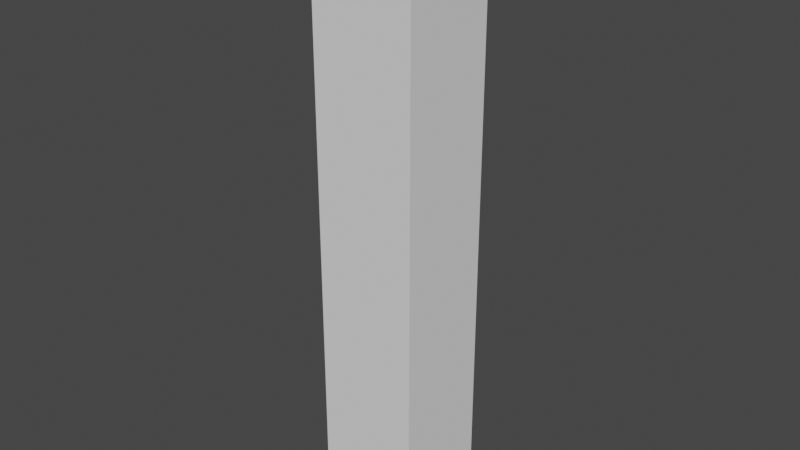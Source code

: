 # Source: stolb.blend  (saved by Blender 2.93.21; exported with 4.5.12 LTS)
import bpy
from mathutils import Matrix  # noqa: F401  (used for matrix-valued properties, if any)

bpy.ops.wm.read_factory_settings(use_empty=True)
scene = bpy.context.scene
scene.name = 'Scene'

# ---- collections
col_collection = bpy.data.collections.new('Collection'); scene.collection.children.link(col_collection)

# ---- world
world_world = bpy.data.worlds.new('World'); scene.world = world_world
world_world.use_nodes = True; world_world.node_tree.nodes.clear()
_N = world_world.node_tree.nodes; _L = world_world.node_tree.links
n0 = _N.new('ShaderNodeOutputWorld'); n0.name = 'World Output'; n0.location = (300, 300)
n1 = _N.new('ShaderNodeBackground'); n1.name = 'Background'; n1.location = (10, 300)
n1.inputs[0].default_value = (0.05088, 0.05088, 0.05088, 1.0)
_L.new(n1.outputs[0], n0.inputs[0])
n0.is_active_output = True
world_world.color = (0.05088, 0.05088, 0.05088)
world_world.use_sun_shadow = False
world_world.sun_shadow_jitter_overblur = 0.0

# ---- meshes
me_061 = bpy.data.meshes.new('Куб.061')
me_061.from_pydata([(-1.0, -1.0, -1.0), (-1.0, -1.0, 14.02), (-1.0, 1.0, -1.0), (-1.0, 1.0, 14.02), (1.0, -1.0, -1.0), (1.0, -1.0, 14.02), (1.0, 1.0, -1.0), (1.0, 1.0, 14.02)], [], [(0, 1, 3, 2), (2, 3, 7, 6), (6, 7, 5, 4), (4, 5, 1, 0), (2, 6, 4, 0), (7, 3, 1, 5)])
_uv = me_061.uv_layers.new(name='UVКарта')
_uv.uv.foreach_set('vector', [0.375, 0.0, 0.625, 0.0, 0.625, 0.25, 0.375, 0.25, 0.375, 0.25, 0.625, 0.25, 0.625, 0.5, 0.375, 0.5, 0.375, 0.5, 0.625, 0.5, 0.625, 0.75, 0.375, 0.75, 0.375, 0.75, 0.625, 0.75, 0.625, 1.0, 0.375, 1.0, 0.125, 0.5, 0.375, 0.5, 0.375, 0.75, 0.125, 0.75, 0.625, 0.5, 0.875, 0.5, 0.875, 0.75, 0.625, 0.75])
me_061.use_remesh_fix_poles = True
me_061.use_remesh_preserve_attributes = False
me_061.update()

# ---- objects
ob_054 = bpy.data.objects.new('Куб.054', me_061)

# ---- transforms, parenting, visibility, modifiers, constraints
ob_054.location = (-6.155, 0.002645, 0.3721)
ob_054.scale = (0.2707, 0.2591, 0.2081)

# ---- collection membership
col_collection.objects.link(ob_054)

# ---- scene / render settings (as saved in the file)
scene.frame_start = 1; scene.frame_end = 250; scene.frame_set(1)
scene.render.engine = 'BLENDER_EEVEE_NEXT'
scene.cycles.use_denoising = False
scene.cycles.samples = 128
scene.cycles.sampling_pattern = 'TABULATED_SOBOL'
scene.cycles.use_adaptive_sampling = False
scene.cycles.use_light_tree = False
scene.view_settings.view_transform = 'Filmic'
bpy.context.view_layer.update()

# ---- added for rendering (the .blend has no active camera and no usable light): camera, sun
cam_auto = bpy.data.cameras.new('AutoCamera')
cam_auto.lens = 50.0
cam_auto.sensor_width = 36.0
cam_auto.clip_end = 1000.0
ob_auto_camera = bpy.data.objects.new('AutoCamera', cam_auto)
scene.collection.objects.link(ob_auto_camera)
ob_auto_camera.location = (-3.18161, -3.56589, 4.10571)
ob_auto_camera.rotation_euler = (1.09748, -7.21219e-08, 0.694738)
scene.camera = ob_auto_camera
light_auto_sun = bpy.data.lights.new('AutoSun', 'SUN')
light_auto_sun.energy = 3.0
light_auto_sun.angle = 0.0523599
ob_auto_sun = bpy.data.objects.new('AutoSun', light_auto_sun)
scene.collection.objects.link(ob_auto_sun)
ob_auto_sun.rotation_euler = (0.872665, 0.174533, 0.523599)
bpy.context.view_layer.update()
